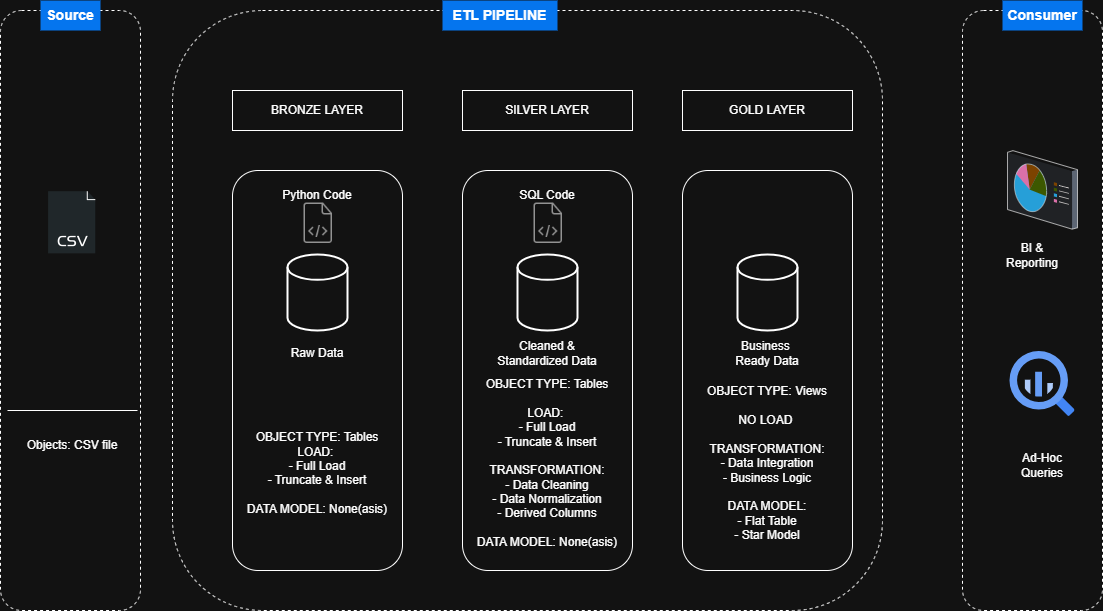

The diagram above was exported from draw.io. Its source (the exported page's mxGraphModel, read from the mxfile embedded in the PNG):
<mxGraphModel dx="1426" dy="743" grid="1" gridSize="10" guides="1" tooltips="1" connect="1" arrows="1" fold="1" page="1" pageScale="1" pageWidth="850" pageHeight="1100" math="0" shadow="0">
  <root>
    <mxCell id="0" />
    <mxCell id="1" parent="0" />
    <mxCell id="kqd9fXqCIPLKjdLDpW6i-1" value="" style="rounded=1;whiteSpace=wrap;html=1;fillColor=none;dashed=1;" vertex="1" parent="1">
      <mxGeometry x="38" y="40" width="140" height="600" as="geometry" />
    </mxCell>
    <mxCell id="kqd9fXqCIPLKjdLDpW6i-2" value="&lt;b style=&quot;--un-translate-z: 0; --un-pan-x: ; --un-pan-y: ; --un-pinch-zoom: ; --un-scroll-snap-strictness: proximity; --un-ordinal: ; --un-slashed-zero: ; --un-numeric-figure: ; --un-numeric-spacing: ; --un-numeric-fraction: ; --un-border-spacing-x: 0; --un-border-spacing-y: 0; --un-ring-offset-shadow: 0 0 rgb(0 0 0 / 0); --un-ring-shadow: 0 0 rgb(0 0 0 / 0); --un-shadow-inset: ; --un-shadow: 0 0 rgb(0 0 0 / 0); --un-ring-inset: ; --un-ring-offset-width: 0px; --un-ring-offset-color: #fff; --un-ring-width: 0px; --un-ring-color: rgb(147 197 253 / .5); --un-blur: ; --un-brightness: ; --un-contrast: ; --un-drop-shadow: ; --un-grayscale: ; --un-hue-rotate: ; --un-invert: ; --un-saturate: ; --un-sepia: ; --un-backdrop-blur: ; --un-backdrop-brightness: ; --un-backdrop-contrast: ; --un-backdrop-grayscale: ; --un-backdrop-hue-rotate: ; --un-backdrop-invert: ; --un-backdrop-opacity: ; --un-backdrop-saturate: ; --un-backdrop-sepia: ;&quot;&gt;&lt;font style=&quot;--un-translate-z: 0; --un-pan-x: ; --un-pan-y: ; --un-pinch-zoom: ; --un-scroll-snap-strictness: proximity; --un-ordinal: ; --un-slashed-zero: ; --un-numeric-figure: ; --un-numeric-spacing: ; --un-numeric-fraction: ; --un-border-spacing-x: 0; --un-border-spacing-y: 0; --un-ring-offset-shadow: 0 0 rgb(0 0 0 / 0); --un-ring-shadow: 0 0 rgb(0 0 0 / 0); --un-shadow-inset: ; --un-shadow: 0 0 rgb(0 0 0 / 0); --un-ring-inset: ; --un-ring-offset-width: 0px; --un-ring-offset-color: #fff; --un-ring-width: 0px; --un-ring-color: rgb(147 197 253 / .5); --un-blur: ; --un-brightness: ; --un-contrast: ; --un-drop-shadow: ; --un-grayscale: ; --un-hue-rotate: ; --un-invert: ; --un-saturate: ; --un-sepia: ; --un-backdrop-blur: ; --un-backdrop-brightness: ; --un-backdrop-contrast: ; --un-backdrop-grayscale: ; --un-backdrop-hue-rotate: ; --un-backdrop-invert: ; --un-backdrop-opacity: ; --un-backdrop-saturate: ; --un-backdrop-sepia: ; font-size: 14px;&quot;&gt;Source&lt;/font&gt;&lt;/b&gt;" style="text;html=1;align=center;verticalAlign=middle;whiteSpace=wrap;rounded=0;fillColor=light-dark(#000000,#0575EE);" vertex="1" parent="1">
      <mxGeometry x="78" y="30" width="60" height="30" as="geometry" />
    </mxCell>
    <mxCell id="kqd9fXqCIPLKjdLDpW6i-3" value="" style="endArrow=none;html=1;rounded=0;" edge="1" parent="1">
      <mxGeometry width="50" height="50" relative="1" as="geometry">
        <mxPoint x="45" y="440" as="sourcePoint" />
        <mxPoint x="175" y="440" as="targetPoint" />
      </mxGeometry>
    </mxCell>
    <mxCell id="kqd9fXqCIPLKjdLDpW6i-4" value="" style="shape=image;html=1;verticalAlign=top;verticalLabelPosition=bottom;labelBackgroundColor=#ffffff;imageAspect=0;aspect=fixed;image=https://cdn2.iconfinder.com/data/icons/simple-files/128/CSV.png" vertex="1" parent="1">
      <mxGeometry x="78" y="220" width="64" height="64" as="geometry" />
    </mxCell>
    <mxCell id="kqd9fXqCIPLKjdLDpW6i-5" value="Objects: CSV file" style="text;html=1;align=center;verticalAlign=middle;whiteSpace=wrap;rounded=0;" vertex="1" parent="1">
      <mxGeometry x="50" y="460" width="120" height="30" as="geometry" />
    </mxCell>
    <mxCell id="kqd9fXqCIPLKjdLDpW6i-6" value="" style="rounded=1;whiteSpace=wrap;html=1;fillColor=none;dashed=1;" vertex="1" parent="1">
      <mxGeometry x="210" y="40" width="710" height="600" as="geometry" />
    </mxCell>
    <mxCell id="kqd9fXqCIPLKjdLDpW6i-7" value="BRONZE LAYER" style="rounded=0;whiteSpace=wrap;html=1;" vertex="1" parent="1">
      <mxGeometry x="270" y="120" width="170" height="40" as="geometry" />
    </mxCell>
    <mxCell id="kqd9fXqCIPLKjdLDpW6i-8" value="" style="rounded=1;whiteSpace=wrap;html=1;fillColor=none;" vertex="1" parent="1">
      <mxGeometry x="270" y="200" width="170" height="400" as="geometry" />
    </mxCell>
    <mxCell id="kqd9fXqCIPLKjdLDpW6i-9" value="" style="strokeWidth=2;html=1;shape=mxgraph.flowchart.database;whiteSpace=wrap;" vertex="1" parent="1">
      <mxGeometry x="325" y="284" width="60" height="76" as="geometry" />
    </mxCell>
    <mxCell id="kqd9fXqCIPLKjdLDpW6i-10" value="Python Code" style="text;html=1;align=center;verticalAlign=middle;whiteSpace=wrap;rounded=0;" vertex="1" parent="1">
      <mxGeometry x="315" y="210" width="80" height="30" as="geometry" />
    </mxCell>
    <mxCell id="kqd9fXqCIPLKjdLDpW6i-11" value="" style="shape=image;html=1;verticalAlign=top;verticalLabelPosition=bottom;labelBackgroundColor=#ffffff;imageAspect=0;aspect=fixed;image=https://cdn1.iconfinder.com/data/icons/hawcons/32/699061-icon-70-document-code-128.png" vertex="1" parent="1">
      <mxGeometry x="331" y="228" width="48" height="48" as="geometry" />
    </mxCell>
    <mxCell id="kqd9fXqCIPLKjdLDpW6i-13" value="Raw Data" style="text;html=1;align=center;verticalAlign=middle;whiteSpace=wrap;rounded=0;" vertex="1" parent="1">
      <mxGeometry x="315" y="367.5" width="80" height="30" as="geometry" />
    </mxCell>
    <mxCell id="kqd9fXqCIPLKjdLDpW6i-14" value="OBJECT TYPE: Tables&lt;div&gt;LOAD:&amp;nbsp;&lt;/div&gt;&lt;div&gt;- Full Load&lt;/div&gt;&lt;div&gt;- Truncate &amp;amp; Insert&lt;/div&gt;&lt;div&gt;&lt;br&gt;&lt;/div&gt;&lt;div&gt;DATA MODEL: None(asis)&lt;/div&gt;&lt;div&gt;&lt;br&gt;&lt;/div&gt;" style="text;html=1;align=center;verticalAlign=middle;whiteSpace=wrap;rounded=0;" vertex="1" parent="1">
      <mxGeometry x="275" y="446" width="160" height="127" as="geometry" />
    </mxCell>
    <mxCell id="kqd9fXqCIPLKjdLDpW6i-15" value="SILVER LAYER" style="rounded=0;whiteSpace=wrap;html=1;" vertex="1" parent="1">
      <mxGeometry x="500" y="120" width="170" height="40" as="geometry" />
    </mxCell>
    <mxCell id="kqd9fXqCIPLKjdLDpW6i-16" value="" style="rounded=1;whiteSpace=wrap;html=1;fillColor=none;" vertex="1" parent="1">
      <mxGeometry x="500" y="200" width="170" height="400" as="geometry" />
    </mxCell>
    <mxCell id="kqd9fXqCIPLKjdLDpW6i-17" value="" style="strokeWidth=2;html=1;shape=mxgraph.flowchart.database;whiteSpace=wrap;" vertex="1" parent="1">
      <mxGeometry x="555" y="284" width="60" height="76" as="geometry" />
    </mxCell>
    <mxCell id="kqd9fXqCIPLKjdLDpW6i-18" value="" style="shape=image;html=1;verticalAlign=top;verticalLabelPosition=bottom;labelBackgroundColor=#ffffff;imageAspect=0;aspect=fixed;image=https://cdn1.iconfinder.com/data/icons/hawcons/32/699061-icon-70-document-code-128.png" vertex="1" parent="1">
      <mxGeometry x="561" y="228" width="48" height="48" as="geometry" />
    </mxCell>
    <mxCell id="kqd9fXqCIPLKjdLDpW6i-19" value="Cleaned &amp;amp; Standardized Data" style="text;html=1;align=center;verticalAlign=middle;whiteSpace=wrap;rounded=0;" vertex="1" parent="1">
      <mxGeometry x="525" y="360" width="120" height="45" as="geometry" />
    </mxCell>
    <mxCell id="kqd9fXqCIPLKjdLDpW6i-20" value="SQL Code" style="text;html=1;align=center;verticalAlign=middle;whiteSpace=wrap;rounded=0;" vertex="1" parent="1">
      <mxGeometry x="545" y="210" width="80" height="30" as="geometry" />
    </mxCell>
    <mxCell id="kqd9fXqCIPLKjdLDpW6i-21" value="OBJECT TYPE: Tables&lt;div&gt;&lt;br&gt;&lt;div&gt;LOAD:&amp;nbsp;&lt;/div&gt;&lt;div&gt;- Full Load&lt;/div&gt;&lt;div&gt;- Truncate &amp;amp; Insert&lt;/div&gt;&lt;div&gt;&lt;br&gt;&lt;/div&gt;&lt;div&gt;TRANSFORMATION:&lt;/div&gt;&lt;div&gt;- Data Cleaning&lt;/div&gt;&lt;div&gt;- Data Normalization&lt;/div&gt;&lt;div&gt;- Derived Columns&lt;/div&gt;&lt;div&gt;&lt;br&gt;&lt;/div&gt;&lt;div&gt;DATA MODEL: None(asis)&lt;/div&gt;&lt;div&gt;&lt;br&gt;&lt;/div&gt;&lt;/div&gt;" style="text;html=1;align=center;verticalAlign=middle;whiteSpace=wrap;rounded=0;" vertex="1" parent="1">
      <mxGeometry x="505" y="400" width="160" height="200" as="geometry" />
    </mxCell>
    <mxCell id="kqd9fXqCIPLKjdLDpW6i-23" value="GOLD LAYER" style="rounded=0;whiteSpace=wrap;html=1;" vertex="1" parent="1">
      <mxGeometry x="720" y="120" width="170" height="40" as="geometry" />
    </mxCell>
    <mxCell id="kqd9fXqCIPLKjdLDpW6i-24" value="" style="rounded=1;whiteSpace=wrap;html=1;fillColor=none;" vertex="1" parent="1">
      <mxGeometry x="720" y="200" width="170" height="400" as="geometry" />
    </mxCell>
    <mxCell id="kqd9fXqCIPLKjdLDpW6i-25" value="" style="strokeWidth=2;html=1;shape=mxgraph.flowchart.database;whiteSpace=wrap;" vertex="1" parent="1">
      <mxGeometry x="775" y="284" width="60" height="76" as="geometry" />
    </mxCell>
    <mxCell id="kqd9fXqCIPLKjdLDpW6i-26" value="Business&amp;nbsp;&lt;div&gt;Ready Data&lt;/div&gt;" style="text;html=1;align=center;verticalAlign=middle;whiteSpace=wrap;rounded=0;" vertex="1" parent="1">
      <mxGeometry x="745" y="360" width="120" height="45" as="geometry" />
    </mxCell>
    <mxCell id="kqd9fXqCIPLKjdLDpW6i-27" value="OBJECT TYPE: Views&lt;div&gt;&lt;br&gt;&lt;div&gt;NO LOAD&amp;nbsp;&lt;/div&gt;&lt;div&gt;&lt;br&gt;&lt;/div&gt;&lt;div&gt;TRANSFORMATION:&lt;/div&gt;&lt;div&gt;- Data Integration&lt;/div&gt;&lt;div&gt;- Business Logic&lt;/div&gt;&lt;div&gt;&lt;br&gt;&lt;/div&gt;&lt;div&gt;DATA MODEL:&lt;/div&gt;&lt;div&gt;- Flat Table&lt;/div&gt;&lt;div&gt;- Star Model&lt;/div&gt;&lt;div&gt;&lt;br&gt;&lt;/div&gt;&lt;/div&gt;" style="text;html=1;align=center;verticalAlign=middle;whiteSpace=wrap;rounded=0;" vertex="1" parent="1">
      <mxGeometry x="725" y="400" width="160" height="200" as="geometry" />
    </mxCell>
    <mxCell id="kqd9fXqCIPLKjdLDpW6i-28" value="" style="rounded=1;whiteSpace=wrap;html=1;fillColor=none;dashed=1;" vertex="1" parent="1">
      <mxGeometry x="1000" y="40" width="140" height="600" as="geometry" />
    </mxCell>
    <mxCell id="kqd9fXqCIPLKjdLDpW6i-29" value="&lt;span style=&quot;font-size: 14px;&quot;&gt;&lt;b&gt;ETL PIPELINE&lt;/b&gt;&lt;/span&gt;" style="text;html=1;align=center;verticalAlign=middle;whiteSpace=wrap;rounded=0;fillColor=light-dark(#000000,#0575EE);" vertex="1" parent="1">
      <mxGeometry x="480" y="30" width="115" height="30" as="geometry" />
    </mxCell>
    <mxCell id="kqd9fXqCIPLKjdLDpW6i-30" value="&lt;b style=&quot;--un-translate-z: 0; --un-pan-x: ; --un-pan-y: ; --un-pinch-zoom: ; --un-scroll-snap-strictness: proximity; --un-ordinal: ; --un-slashed-zero: ; --un-numeric-figure: ; --un-numeric-spacing: ; --un-numeric-fraction: ; --un-border-spacing-x: 0; --un-border-spacing-y: 0; --un-ring-offset-shadow: 0 0 rgb(0 0 0 / 0); --un-ring-shadow: 0 0 rgb(0 0 0 / 0); --un-shadow-inset: ; --un-shadow: 0 0 rgb(0 0 0 / 0); --un-ring-inset: ; --un-ring-offset-width: 0px; --un-ring-offset-color: light-dark(#fff, #000000); --un-ring-width: 0px; --un-ring-color: rgb(147 197 253 / .5); --un-blur: ; --un-brightness: ; --un-contrast: ; --un-drop-shadow: ; --un-grayscale: ; --un-hue-rotate: ; --un-invert: ; --un-saturate: ; --un-sepia: ; --un-backdrop-blur: ; --un-backdrop-brightness: ; --un-backdrop-contrast: ; --un-backdrop-grayscale: ; --un-backdrop-hue-rotate: ; --un-backdrop-invert: ; --un-backdrop-opacity: ; --un-backdrop-saturate: ; --un-backdrop-sepia: ;&quot;&gt;&lt;font style=&quot;--un-translate-z: 0; --un-pan-x: ; --un-pan-y: ; --un-pinch-zoom: ; --un-scroll-snap-strictness: proximity; --un-ordinal: ; --un-slashed-zero: ; --un-numeric-figure: ; --un-numeric-spacing: ; --un-numeric-fraction: ; --un-border-spacing-x: 0; --un-border-spacing-y: 0; --un-ring-offset-shadow: 0 0 rgb(0 0 0 / 0); --un-ring-shadow: 0 0 rgb(0 0 0 / 0); --un-shadow-inset: ; --un-shadow: 0 0 rgb(0 0 0 / 0); --un-ring-inset: ; --un-ring-offset-width: 0px; --un-ring-offset-color: light-dark(#fff, #000000); --un-ring-width: 0px; --un-ring-color: rgb(147 197 253 / .5); --un-blur: ; --un-brightness: ; --un-contrast: ; --un-drop-shadow: ; --un-grayscale: ; --un-hue-rotate: ; --un-invert: ; --un-saturate: ; --un-sepia: ; --un-backdrop-blur: ; --un-backdrop-brightness: ; --un-backdrop-contrast: ; --un-backdrop-grayscale: ; --un-backdrop-hue-rotate: ; --un-backdrop-invert: ; --un-backdrop-opacity: ; --un-backdrop-saturate: ; --un-backdrop-sepia: ; font-size: 14px;&quot;&gt;Consumer&lt;/font&gt;&lt;/b&gt;" style="text;html=1;align=center;verticalAlign=middle;whiteSpace=wrap;rounded=0;fillColor=light-dark(#000000,#0575EE);" vertex="1" parent="1">
      <mxGeometry x="1040" y="30" width="80" height="30" as="geometry" />
    </mxCell>
    <mxCell id="kqd9fXqCIPLKjdLDpW6i-31" value="" style="editableCssRules=.*;html=1;shape=image;verticalLabelPosition=bottom;labelBackgroundColor=#ffffff;verticalAlign=top;aspect=fixed;imageAspect=0;image=data:image/svg+xml,(base64 omitted: 1156 chars);" vertex="1" parent="1">
      <mxGeometry x="1047.5" y="381" width="65" height="65" as="geometry" />
    </mxCell>
    <mxCell id="kqd9fXqCIPLKjdLDpW6i-32" value="" style="verticalLabelPosition=bottom;sketch=0;aspect=fixed;html=1;verticalAlign=top;strokeColor=none;align=center;outlineConnect=0;shape=mxgraph.citrix.reporting;" vertex="1" parent="1">
      <mxGeometry x="1045" y="180.13" width="70" height="78.53" as="geometry" />
    </mxCell>
    <mxCell id="kqd9fXqCIPLKjdLDpW6i-33" value="BI &amp;amp; Repo&lt;span style=&quot;color: rgba(0, 0, 0, 0); font-family: monospace; font-size: 0px; text-align: start; text-wrap-mode: nowrap;&quot;&gt;%3CmxGraphModel%3E%3Croot%3E%3CmxCell%20id%3D%220%22%2F%3E%3CmxCell%20id%3D%221%22%20parent%3D%220%22%2F%3E%3CmxCell%20id%3D%222%22%20value%3D%22%26lt%3Bb%20style%3D%26quot%3B--un-translate-z%3A%200%3B%20--un-pan-x%3A%20%3B%20--un-pan-y%3A%20%3B%20--un-pinch-zoom%3A%20%3B%20--un-scroll-snap-strictness%3A%20proximity%3B%20--un-ordinal%3A%20%3B%20--un-slashed-zero%3A%20%3B%20--un-numeric-figure%3A%20%3B%20--un-numeric-spacing%3A%20%3B%20--un-numeric-fraction%3A%20%3B%20--un-border-spacing-x%3A%200%3B%20--un-border-spacing-y%3A%200%3B%20--un-ring-offset-shadow%3A%200%200%20rgb(0%200%200%20%2F%200)%3B%20--un-ring-shadow%3A%200%200%20rgb(0%200%200%20%2F%200)%3B%20--un-shadow-inset%3A%20%3B%20--un-shadow%3A%200%200%20rgb(0%200%200%20%2F%200)%3B%20--un-ring-inset%3A%20%3B%20--un-ring-offset-width%3A%200px%3B%20--un-ring-offset-color%3A%20%23fff%3B%20--un-ring-width%3A%200px%3B%20--un-ring-color%3A%20rgb(147%20197%20253%20%2F%20.5)%3B%20--un-blur%3A%20%3B%20--un-brightness%3A%20%3B%20--un-contrast%3A%20%3B%20--un-drop-shadow%3A%20%3B%20--un-grayscale%3A%20%3B%20--un-hue-rotate%3A%20%3B%20--un-invert%3A%20%3B%20--un-saturate%3A%20%3B%20--un-sepia%3A%20%3B%20--un-backdrop-blur%3A%20%3B%20--un-backdrop-brightness%3A%20%3B%20--un-backdrop-contrast%3A%20%3B%20--un-backdrop-grayscale%3A%20%3B%20--un-backdrop-hue-rotate%3A%20%3B%20--un-backdrop-invert%3A%20%3B%20--un-backdrop-opacity%3A%20%3B%20--un-backdrop-saturate%3A%20%3B%20--un-backdrop-sepia%3A%20%3B%26quot%3B%26gt%3B%26lt%3Bfont%20style%3D%26quot%3B--un-translate-z%3A%200%3B%20--un-pan-x%3A%20%3B%20--un-pan-y%3A%20%3B%20--un-pinch-zoom%3A%20%3B%20--un-scroll-snap-strictness%3A%20proximity%3B%20--un-ordinal%3A%20%3B%20--un-slashed-zero%3A%20%3B%20--un-numeric-figure%3A%20%3B%20--un-numeric-spacing%3A%20%3B%20--un-numeric-fraction%3A%20%3B%20--un-border-spacing-x%3A%200%3B%20--un-border-spacing-y%3A%200%3B%20--un-ring-offset-shadow%3A%200%200%20rgb(0%200%200%20%2F%200)%3B%20--un-ring-shadow%3A%200%200%20rgb(0%200%200%20%2F%200)%3B%20--un-shadow-inset%3A%20%3B%20--un-shadow%3A%200%200%20rgb(0%200%200%20%2F%200)%3B%20--un-ring-inset%3A%20%3B%20--un-ring-offset-width%3A%200px%3B%20--un-ring-offset-color%3A%20%23fff%3B%20--un-ring-width%3A%200px%3B%20--un-ring-color%3A%20rgb(147%20197%20253%20%2F%20.5)%3B%20--un-blur%3A%20%3B%20--un-brightness%3A%20%3B%20--un-contrast%3A%20%3B%20--un-drop-shadow%3A%20%3B%20--un-grayscale%3A%20%3B%20--un-hue-rotate%3A%20%3B%20--un-invert%3A%20%3B%20--un-saturate%3A%20%3B%20--un-sepia%3A%20%3B%20--un-backdrop-blur%3A%20%3B%20--un-backdrop-brightness%3A%20%3B%20--un-backdrop-contrast%3A%20%3B%20--un-backdrop-grayscale%3A%20%3B%20--un-backdrop-hue-rotate%3A%20%3B%20--un-backdrop-invert%3A%20%3B%20--un-backdrop-opacity%3A%20%3B%20--un-backdrop-saturate%3A%20%3B%20--un-backdrop-sepia%3A%20%3B%20font-size%3A%2014px%3B%26quot%3B%26gt%3BSource%26lt%3B%2Ffont%26gt%3B%26lt%3B%2Fb%26gt%3B%22%20style%3D%22text%3Bhtml%3D1%3Balign%3Dcenter%3BverticalAlign%3Dmiddle%3BwhiteSpace%3Dwrap%3Brounded%3D0%3BfillColor%3Dlight-dark(%23000000%2C%230575EE)%3B%22%20vertex%3D%221%22%20parent%3D%221%22%3E%3CmxGeometry%20x%3D%22535%22%20y%3D%2230%22%20width%3D%2260%22%20height%3D%2230%22%20as%3D%22geometry%22%2F%3E%3C%2FmxCell%3E%3C%2Froot%3E%3C%2FmxGraphModel%3E&lt;/span&gt;rting" style="text;html=1;align=center;verticalAlign=middle;whiteSpace=wrap;rounded=0;" vertex="1" parent="1">
      <mxGeometry x="1040" y="270" width="60" height="30" as="geometry" />
    </mxCell>
    <mxCell id="kqd9fXqCIPLKjdLDpW6i-34" value="Ad-Hoc Queries" style="text;html=1;align=center;verticalAlign=middle;whiteSpace=wrap;rounded=0;" vertex="1" parent="1">
      <mxGeometry x="1050" y="480" width="60" height="30" as="geometry" />
    </mxCell>
  </root>
</mxGraphModel>